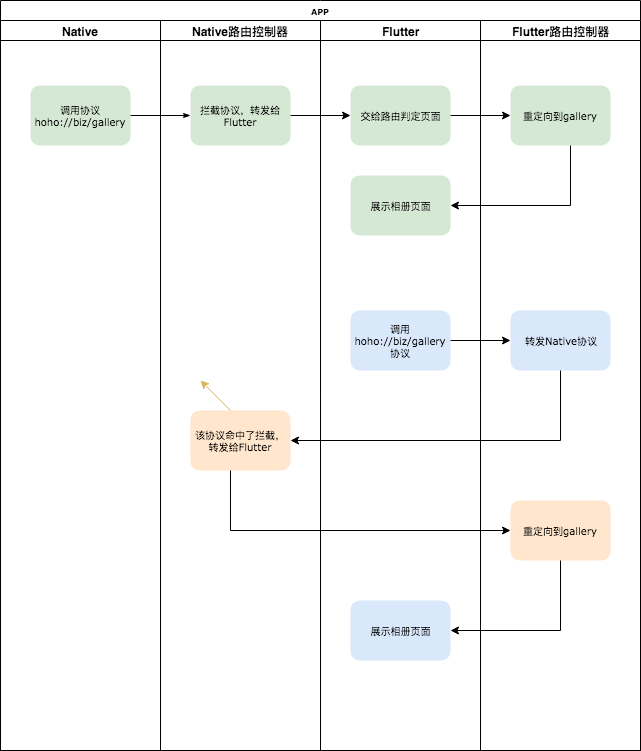

The diagram above was exported from draw.io. Its source (the exported page's mxGraphModel, read from the mxfile embedded in the PNG):
<mxGraphModel dx="946" dy="574" grid="1" gridSize="10" guides="1" tooltips="1" connect="1" arrows="1" fold="1" page="1" pageScale="1" pageWidth="1100" pageHeight="850" background="#ffffff" math="0" shadow="0">
  <root>
    <mxCell id="0" />
    <mxCell id="1" parent="0" />
    <mxCell id="77e6c97f196da883-1" value="APP" style="swimlane;html=1;childLayout=stackLayout;startSize=20;rounded=0;shadow=0;labelBackgroundColor=none;strokeColor=#000000;strokeWidth=1;fillColor=#ffffff;fontFamily=Verdana;fontSize=8;fontColor=#000000;align=center;" parent="1" vertex="1">
      <mxGeometry x="70" y="40" width="640" height="750" as="geometry" />
    </mxCell>
    <mxCell id="77e6c97f196da883-2" value="Native" style="swimlane;html=1;startSize=20;" parent="77e6c97f196da883-1" vertex="1">
      <mxGeometry y="20" width="160" height="730" as="geometry" />
    </mxCell>
    <mxCell id="77e6c97f196da883-8" value="调用协议hoho://biz/gallery" style="rounded=1;whiteSpace=wrap;html=1;shadow=0;labelBackgroundColor=none;strokeColor=none;strokeWidth=1;fillColor=#d5e8d4;fontFamily=Verdana;fontSize=10;align=center;" parent="77e6c97f196da883-2" vertex="1">
      <mxGeometry x="30" y="65" width="100" height="60" as="geometry" />
    </mxCell>
    <mxCell id="77e6c97f196da883-26" style="edgeStyle=orthogonalEdgeStyle;rounded=1;html=1;labelBackgroundColor=none;startArrow=none;startFill=0;startSize=5;endArrow=classicThin;endFill=1;endSize=5;jettySize=auto;orthogonalLoop=1;strokeColor=#000000;strokeWidth=1;fontFamily=Verdana;fontSize=8;fontColor=#000000;" parent="77e6c97f196da883-1" source="77e6c97f196da883-8" target="77e6c97f196da883-11" edge="1">
      <mxGeometry relative="1" as="geometry" />
    </mxCell>
    <mxCell id="77e6c97f196da883-3" value="Native路由控制器" style="swimlane;html=1;startSize=20;" parent="77e6c97f196da883-1" vertex="1">
      <mxGeometry x="160" y="20" width="160" height="730" as="geometry" />
    </mxCell>
    <mxCell id="77e6c97f196da883-11" value="拦截协议，转发给Flutter" style="rounded=1;whiteSpace=wrap;html=1;shadow=0;labelBackgroundColor=none;strokeColor=none;strokeWidth=1;fillColor=#d5e8d4;fontFamily=Verdana;fontSize=10;align=center;" parent="77e6c97f196da883-3" vertex="1">
      <mxGeometry x="30" y="65" width="100" height="60" as="geometry" />
    </mxCell>
    <mxCell id="77e6c97f196da883-18" value="该协议命中了拦截，转发给Flutter" style="rounded=1;whiteSpace=wrap;html=1;shadow=0;labelBackgroundColor=none;strokeColor=none;strokeWidth=1;fillColor=#ffe6cc;fontFamily=Verdana;fontSize=10;align=center;" parent="77e6c97f196da883-3" vertex="1">
      <mxGeometry x="30" y="390" width="100" height="60" as="geometry" />
    </mxCell>
    <mxCell id="AADZqyCdjRqMY_q3puFY-16" value="" style="endArrow=classic;html=1;fontSize=10;fillColor=#fff2cc;strokeColor=#d6b656;gradientColor=#ffd966;" edge="1" parent="77e6c97f196da883-3">
      <mxGeometry width="50" height="50" relative="1" as="geometry">
        <mxPoint x="70" y="390" as="sourcePoint" />
        <mxPoint x="40" y="360" as="targetPoint" />
      </mxGeometry>
    </mxCell>
    <mxCell id="77e6c97f196da883-4" value="Flutter" style="swimlane;html=1;startSize=20;" parent="77e6c97f196da883-1" vertex="1">
      <mxGeometry x="320" y="20" width="160" height="730" as="geometry" />
    </mxCell>
    <mxCell id="77e6c97f196da883-12" value="交给路由判定页面" style="rounded=1;whiteSpace=wrap;html=1;shadow=0;labelBackgroundColor=none;strokeColor=none;strokeWidth=1;fillColor=#d5e8d4;fontFamily=Verdana;fontSize=10;align=center;" parent="77e6c97f196da883-4" vertex="1">
      <mxGeometry x="30" y="65" width="100" height="60" as="geometry" />
    </mxCell>
    <mxCell id="AADZqyCdjRqMY_q3puFY-4" value="展示相册页面" style="rounded=1;whiteSpace=wrap;html=1;shadow=0;labelBackgroundColor=none;strokeColor=none;strokeWidth=1;fillColor=#d5e8d4;fontFamily=Verdana;fontSize=10;align=center;" vertex="1" parent="77e6c97f196da883-4">
      <mxGeometry x="30" y="155" width="100" height="60" as="geometry" />
    </mxCell>
    <mxCell id="AADZqyCdjRqMY_q3puFY-6" value="调用hoho://biz/gallery协议" style="rounded=1;whiteSpace=wrap;html=1;shadow=0;labelBackgroundColor=none;strokeColor=none;strokeWidth=1;fillColor=#dae8fc;fontFamily=Verdana;fontSize=10;align=center;" vertex="1" parent="77e6c97f196da883-4">
      <mxGeometry x="30" y="290" width="100" height="60" as="geometry" />
    </mxCell>
    <mxCell id="AADZqyCdjRqMY_q3puFY-11" value="展示相册页面" style="rounded=1;whiteSpace=wrap;html=1;shadow=0;labelBackgroundColor=none;strokeColor=none;strokeWidth=1;fillColor=#dae8fc;fontFamily=Verdana;fontSize=10;align=center;" vertex="1" parent="77e6c97f196da883-4">
      <mxGeometry x="30" y="580" width="100" height="60" as="geometry" />
    </mxCell>
    <mxCell id="77e6c97f196da883-5" value="Flutter路由控制器" style="swimlane;html=1;startSize=20;" parent="77e6c97f196da883-1" vertex="1">
      <mxGeometry x="480" y="20" width="160" height="730" as="geometry" />
    </mxCell>
    <mxCell id="77e6c97f196da883-15" value="重定向到gallery" style="rounded=1;whiteSpace=wrap;html=1;shadow=0;labelBackgroundColor=none;strokeColor=none;strokeWidth=1;fillColor=#d5e8d4;fontFamily=Verdana;fontSize=10;align=center;" parent="77e6c97f196da883-5" vertex="1">
      <mxGeometry x="30" y="65" width="100" height="60" as="geometry" />
    </mxCell>
    <mxCell id="77e6c97f196da883-17" value="转发Native协议" style="rounded=1;whiteSpace=wrap;html=1;shadow=0;labelBackgroundColor=none;strokeColor=none;strokeWidth=1;fillColor=#dae8fc;fontFamily=Verdana;fontSize=10;align=center;" parent="77e6c97f196da883-5" vertex="1">
      <mxGeometry x="30" y="290" width="100" height="60" as="geometry" />
    </mxCell>
    <mxCell id="AADZqyCdjRqMY_q3puFY-10" value="重定向到gallery" style="rounded=1;whiteSpace=wrap;html=1;shadow=0;labelBackgroundColor=none;strokeColor=none;strokeWidth=1;fillColor=#ffe6cc;fontFamily=Verdana;fontSize=10;align=center;" vertex="1" parent="77e6c97f196da883-5">
      <mxGeometry x="30" y="480" width="100" height="60" as="geometry" />
    </mxCell>
    <mxCell id="AADZqyCdjRqMY_q3puFY-1" style="edgeStyle=orthogonalEdgeStyle;rounded=0;orthogonalLoop=1;jettySize=auto;html=1;" edge="1" parent="77e6c97f196da883-1" source="77e6c97f196da883-11" target="77e6c97f196da883-12">
      <mxGeometry relative="1" as="geometry" />
    </mxCell>
    <mxCell id="AADZqyCdjRqMY_q3puFY-2" style="edgeStyle=orthogonalEdgeStyle;rounded=0;orthogonalLoop=1;jettySize=auto;html=1;entryX=0;entryY=0.5;entryDx=0;entryDy=0;" edge="1" parent="77e6c97f196da883-1" source="77e6c97f196da883-12" target="77e6c97f196da883-15">
      <mxGeometry relative="1" as="geometry" />
    </mxCell>
    <mxCell id="AADZqyCdjRqMY_q3puFY-5" style="edgeStyle=orthogonalEdgeStyle;rounded=0;orthogonalLoop=1;jettySize=auto;html=1;entryX=1;entryY=0.5;entryDx=0;entryDy=0;" edge="1" parent="77e6c97f196da883-1" source="77e6c97f196da883-15" target="AADZqyCdjRqMY_q3puFY-4">
      <mxGeometry relative="1" as="geometry">
        <Array as="points">
          <mxPoint x="570" y="205" />
        </Array>
      </mxGeometry>
    </mxCell>
    <mxCell id="AADZqyCdjRqMY_q3puFY-7" style="edgeStyle=orthogonalEdgeStyle;rounded=0;orthogonalLoop=1;jettySize=auto;html=1;entryX=0;entryY=0.5;entryDx=0;entryDy=0;" edge="1" parent="77e6c97f196da883-1" source="AADZqyCdjRqMY_q3puFY-6" target="77e6c97f196da883-17">
      <mxGeometry relative="1" as="geometry" />
    </mxCell>
    <mxCell id="AADZqyCdjRqMY_q3puFY-8" style="edgeStyle=orthogonalEdgeStyle;rounded=0;orthogonalLoop=1;jettySize=auto;html=1;entryX=1;entryY=0.5;entryDx=0;entryDy=0;" edge="1" parent="77e6c97f196da883-1" source="77e6c97f196da883-17" target="77e6c97f196da883-18">
      <mxGeometry relative="1" as="geometry">
        <Array as="points">
          <mxPoint x="560" y="440" />
        </Array>
      </mxGeometry>
    </mxCell>
    <mxCell id="AADZqyCdjRqMY_q3puFY-9" style="edgeStyle=orthogonalEdgeStyle;rounded=0;orthogonalLoop=1;jettySize=auto;html=1;entryX=0;entryY=0.5;entryDx=0;entryDy=0;" edge="1" parent="77e6c97f196da883-1" source="77e6c97f196da883-18">
      <mxGeometry relative="1" as="geometry">
        <mxPoint x="510" y="530" as="targetPoint" />
        <Array as="points">
          <mxPoint x="230" y="530" />
        </Array>
      </mxGeometry>
    </mxCell>
    <mxCell id="AADZqyCdjRqMY_q3puFY-12" style="edgeStyle=orthogonalEdgeStyle;rounded=0;orthogonalLoop=1;jettySize=auto;html=1;entryX=1;entryY=0.5;entryDx=0;entryDy=0;" edge="1" parent="77e6c97f196da883-1" source="AADZqyCdjRqMY_q3puFY-10" target="AADZqyCdjRqMY_q3puFY-11">
      <mxGeometry relative="1" as="geometry">
        <Array as="points">
          <mxPoint x="560" y="630" />
        </Array>
      </mxGeometry>
    </mxCell>
  </root>
</mxGraphModel>